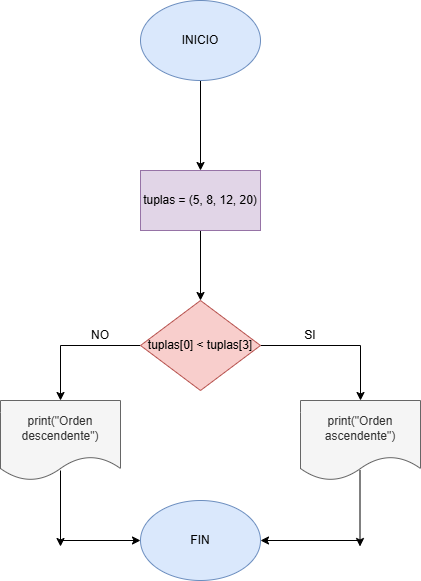

The diagram above was exported from draw.io. Its source (the exported page's mxGraphModel, read from the mxfile embedded in the PNG):
<mxGraphModel dx="1699" dy="499" grid="1" gridSize="10" guides="1" tooltips="1" connect="1" arrows="1" fold="1" page="1" pageScale="1" pageWidth="827" pageHeight="1169" math="0" shadow="0">
  <root>
    <mxCell id="0" />
    <mxCell id="1" parent="0" />
    <mxCell id="OM7aFQpfj3W0g-nHNI6U-3" value="" style="edgeStyle=orthogonalEdgeStyle;rounded=0;orthogonalLoop=1;jettySize=auto;html=1;" edge="1" parent="1" source="OM7aFQpfj3W0g-nHNI6U-1" target="OM7aFQpfj3W0g-nHNI6U-2">
      <mxGeometry relative="1" as="geometry" />
    </mxCell>
    <mxCell id="OM7aFQpfj3W0g-nHNI6U-1" value="&lt;font style=&quot;vertical-align: inherit;&quot;&gt;&lt;font style=&quot;vertical-align: inherit;&quot;&gt;INICIO&lt;/font&gt;&lt;/font&gt;" style="ellipse;whiteSpace=wrap;html=1;fillColor=#dae8fc;strokeColor=#6c8ebf;" vertex="1" parent="1">
      <mxGeometry x="80" y="20" width="120" height="80" as="geometry" />
    </mxCell>
    <mxCell id="OM7aFQpfj3W0g-nHNI6U-5" value="" style="edgeStyle=orthogonalEdgeStyle;rounded=0;orthogonalLoop=1;jettySize=auto;html=1;" edge="1" parent="1" source="OM7aFQpfj3W0g-nHNI6U-2" target="OM7aFQpfj3W0g-nHNI6U-4">
      <mxGeometry relative="1" as="geometry" />
    </mxCell>
    <mxCell id="OM7aFQpfj3W0g-nHNI6U-2" value="&lt;font style=&quot;vertical-align: inherit;&quot;&gt;&lt;font style=&quot;vertical-align: inherit;&quot;&gt;tuplas = (5, 8, 12, 20)&lt;/font&gt;&lt;/font&gt;" style="whiteSpace=wrap;html=1;fillColor=#e1d5e7;strokeColor=#9673a6;" vertex="1" parent="1">
      <mxGeometry x="80" y="190" width="120" height="60" as="geometry" />
    </mxCell>
    <mxCell id="OM7aFQpfj3W0g-nHNI6U-7" value="" style="edgeStyle=orthogonalEdgeStyle;rounded=0;orthogonalLoop=1;jettySize=auto;html=1;" edge="1" parent="1" source="OM7aFQpfj3W0g-nHNI6U-4" target="OM7aFQpfj3W0g-nHNI6U-6">
      <mxGeometry relative="1" as="geometry" />
    </mxCell>
    <mxCell id="OM7aFQpfj3W0g-nHNI6U-9" value="" style="edgeStyle=orthogonalEdgeStyle;rounded=0;orthogonalLoop=1;jettySize=auto;html=1;" edge="1" parent="1" source="OM7aFQpfj3W0g-nHNI6U-4" target="OM7aFQpfj3W0g-nHNI6U-8">
      <mxGeometry relative="1" as="geometry" />
    </mxCell>
    <mxCell id="OM7aFQpfj3W0g-nHNI6U-4" value="tuplas[0] &amp;lt; tuplas[3]" style="rhombus;whiteSpace=wrap;html=1;fillColor=#f8cecc;strokeColor=#b85450;" vertex="1" parent="1">
      <mxGeometry x="80" y="320" width="120" height="90" as="geometry" />
    </mxCell>
    <mxCell id="OM7aFQpfj3W0g-nHNI6U-6" value="print(&quot;Orden ascendente&quot;)" style="shape=document;whiteSpace=wrap;html=1;boundedLbl=1;fillColor=#f5f5f5;strokeColor=#666666;fontColor=#333333;" vertex="1" parent="1">
      <mxGeometry x="240" y="420" width="120" height="80" as="geometry" />
    </mxCell>
    <mxCell id="OM7aFQpfj3W0g-nHNI6U-8" value="print(&quot;Orden descendente&quot;)" style="shape=document;whiteSpace=wrap;html=1;boundedLbl=1;fillColor=#f5f5f5;strokeColor=#666666;fontColor=#333333;" vertex="1" parent="1">
      <mxGeometry x="-60" y="420" width="120" height="80" as="geometry" />
    </mxCell>
    <mxCell id="OM7aFQpfj3W0g-nHNI6U-10" value="FIN" style="ellipse;whiteSpace=wrap;html=1;fillColor=#dae8fc;strokeColor=#6c8ebf;" vertex="1" parent="1">
      <mxGeometry x="80" y="520" width="120" height="80" as="geometry" />
    </mxCell>
    <mxCell id="OM7aFQpfj3W0g-nHNI6U-11" value="SI" style="text;html=1;align=center;verticalAlign=middle;whiteSpace=wrap;rounded=0;" vertex="1" parent="1">
      <mxGeometry x="220" y="340" width="60" height="30" as="geometry" />
    </mxCell>
    <mxCell id="OM7aFQpfj3W0g-nHNI6U-12" value="NO" style="text;html=1;align=center;verticalAlign=middle;whiteSpace=wrap;rounded=0;" vertex="1" parent="1">
      <mxGeometry x="10" y="340" width="60" height="30" as="geometry" />
    </mxCell>
    <mxCell id="OM7aFQpfj3W0g-nHNI6U-13" value="" style="endArrow=classic;html=1;rounded=0;exitX=0.5;exitY=0.8;exitDx=0;exitDy=0;exitPerimeter=0;" edge="1" parent="1">
      <mxGeometry width="50" height="50" relative="1" as="geometry">
        <mxPoint x="299.5" y="490" as="sourcePoint" />
        <mxPoint x="299.5" y="566" as="targetPoint" />
      </mxGeometry>
    </mxCell>
    <mxCell id="OM7aFQpfj3W0g-nHNI6U-14" value="" style="endArrow=classic;html=1;rounded=0;exitX=0.5;exitY=0.8;exitDx=0;exitDy=0;exitPerimeter=0;" edge="1" parent="1">
      <mxGeometry width="50" height="50" relative="1" as="geometry">
        <mxPoint y="490" as="sourcePoint" />
        <mxPoint y="566" as="targetPoint" />
      </mxGeometry>
    </mxCell>
    <mxCell id="OM7aFQpfj3W0g-nHNI6U-15" value="" style="endArrow=classic;html=1;rounded=0;entryX=0;entryY=0.5;entryDx=0;entryDy=0;" edge="1" parent="1" target="OM7aFQpfj3W0g-nHNI6U-10">
      <mxGeometry width="50" height="50" relative="1" as="geometry">
        <mxPoint y="560" as="sourcePoint" />
        <mxPoint x="350" y="370" as="targetPoint" />
      </mxGeometry>
    </mxCell>
    <mxCell id="OM7aFQpfj3W0g-nHNI6U-16" value="" style="endArrow=classic;html=1;rounded=0;entryX=1;entryY=0.5;entryDx=0;entryDy=0;" edge="1" parent="1" target="OM7aFQpfj3W0g-nHNI6U-10">
      <mxGeometry width="50" height="50" relative="1" as="geometry">
        <mxPoint x="300" y="560" as="sourcePoint" />
        <mxPoint x="350" y="370" as="targetPoint" />
      </mxGeometry>
    </mxCell>
  </root>
</mxGraphModel>